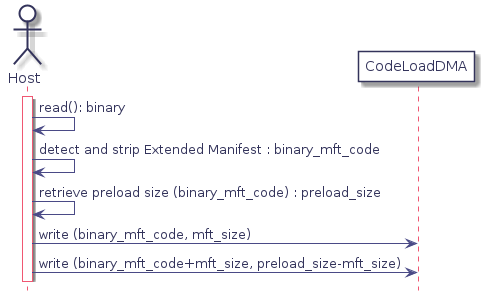

The diagram above was rendered by PlantUML. Its source (embedded in the PNG):
@startuml
hidefootbox
skinparam componentStyle uml2

skinparam defaultFontColor	#33335b

skinparam rectangle {
	color		#d6d6de
	backgroundColor	#ffffff
}

skinparam component {
	backgroundColor	#ffffff
	borderColor	#33335b
	arrowColor	#f05772
}

skinparam interface {
	backgroundColor	#ffffff
	borderColor	#f05772
}

skinparam class {
	backgroundColor	#ffffff
	borderColor	#33335b
	arrowColor	#f05772
}
skinparam stereotypeCBackgroundColor	#6fccdd

skinparam sequence {
	arrowColor		#4a4a86
	lifeLineBorderColor	#f05772
	groupBorderColor	#a1a1ca
	boxBorderColor		#a1a1ca
	dividerBorderColor	#d6d6de
	dividerBorderThickness	1
}
skinparam participant {
	borderColor		#33335b
	backgroundColor		#ffffff
}
skinparam actor {
	borderColor		#33335b
	backgroundColor		#ffffff
}

skinparam state {
	borderColor		#33335b
	backgroundColor		#ffffff
}

skinparam node {
	backgroundColor		#ffffff
}

skinparam note {
	backgroundColor 	#f6ed80
	borderColor		#d6d6de
}
actor host as "Host"
participant cldma as "CodeLoadDMA"

activate host
host -> host : read(): binary
host -> host : detect and strip Extended Manifest : binary_mft_code
host -> host : retrieve preload size (binary_mft_code) : preload_size

host -> cldma : write (binary_mft_code, mft_size)
host -> cldma : write (binary_mft_code+mft_size, preload_size-mft_size)

@enduml